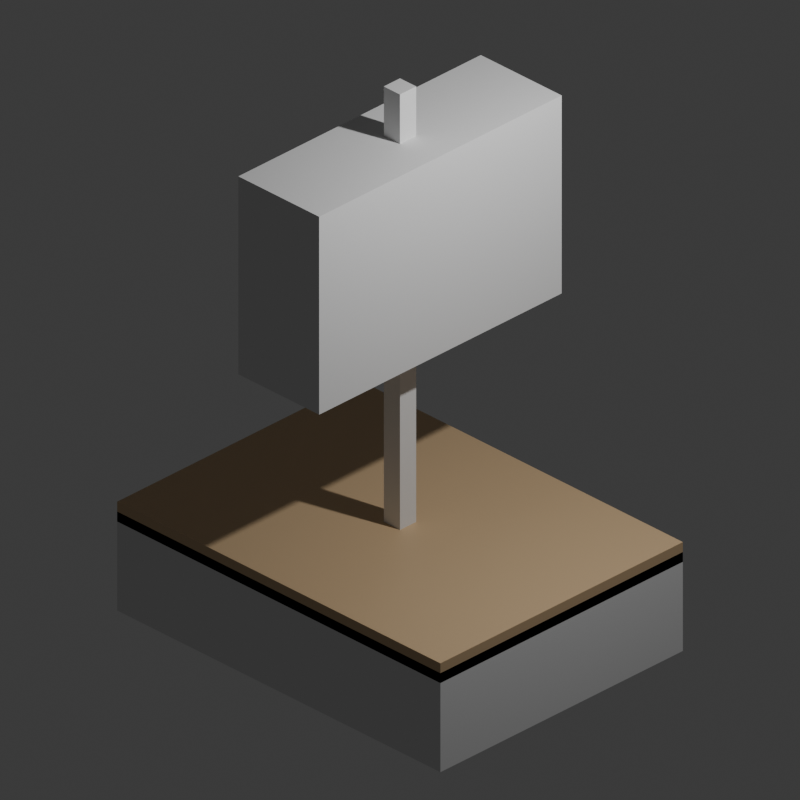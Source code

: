 # Source: ship1.blend  (saved by Blender 4.5.90; exported with 4.5.12 LTS)
import bpy
from mathutils import Matrix  # noqa: F401  (used for matrix-valued properties, if any)

bpy.ops.wm.read_factory_settings(use_empty=True)
scene = bpy.context.scene
scene.name = 'Scene'

# ---- collections
col_collection = bpy.data.collections.new('Collection'); scene.collection.children.link(col_collection)

# ---- materials (node trees are filled in below, after node groups)
mat_material_001 = bpy.data.materials.new('Material.001')

# ---- material node trees
mat_material_001.use_nodes = True; mat_material_001.node_tree.nodes.clear()
_N = mat_material_001.node_tree.nodes; _L = mat_material_001.node_tree.links
n0 = _N.new('ShaderNodeBsdfPrincipled'); n0.name = 'Principled BSDF'; n0.location = (-200, 100)
n0.inputs[0].default_value = (0.6445, 0.4564, 0.2623, 1.0)
n1 = _N.new('ShaderNodeOutputMaterial'); n1.name = 'Material Output'; n1.location = (200, 100)
_L.new(n0.outputs[0], n1.inputs[0])
n1.is_active_output = True

# ---- world
world_world = bpy.data.worlds.new('World'); scene.world = world_world
world_world.use_nodes = True; world_world.node_tree.nodes.clear()
_N = world_world.node_tree.nodes; _L = world_world.node_tree.links
n0 = _N.new('ShaderNodeOutputWorld'); n0.name = 'World Output'; n0.location = (200, 100)
n1 = _N.new('ShaderNodeBackground'); n1.name = 'Background'; n1.location = (-200, 100)
n1.inputs[0].default_value = (0.05088, 0.05088, 0.05088, 1.0)
_L.new(n1.outputs[0], n0.inputs[0])
n0.is_active_output = True
world_world.color = (0.05088, 0.05088, 0.05088)
world_world.sun_shadow_jitter_overblur = 0.0

# ---- cameras
cam_camera = bpy.data.cameras.new('Camera')
cam_camera.type = 'ORTHO'
cam_camera.clip_end = 100.0
cam_camera.ortho_scale = 7.0

# ---- lights
light_light = bpy.data.lights.new('Light', 'POINT')
light_light.energy = 1000.0
light_light.shadow_soft_size = 0.1

# ---- meshes
me_cube_001 = bpy.data.meshes.new('Cube.001')
me_cube_001.from_pydata([(-1.0, -1.0, -4.0), (-1.0, -1.0, -2.0), (-1.0, 1.0, -4.0), (-1.0, 1.0, -2.0), (1.0, -1.0, -4.0), (1.0, -1.0, -2.0), (1.0, 1.0, -4.0), (1.0, 1.0, -2.0), (-1.0, -1.0, -2.2), (-1.0, -1.0, -1.8), (-1.0, 1.0, -2.2), (-1.0, 1.0, -1.8), (1.0, -1.0, -2.2), (1.0, -1.0, -1.8), (1.0, 1.0, -2.2), (1.0, 1.0, -1.8), (-0.05, -0.06667, -5.0), (-0.05, -0.06667, 7.0), (-0.05, 0.06667, -5.0), (-0.05, 0.06667, 7.0), (0.05, -0.06667, -5.0), (0.05, -0.06667, 7.0), (0.05, 0.06667, -5.0), (0.05, 0.06667, 7.0), (0.25, -1.0, 2.0), (0.25, -1.0, 6.0), (-0.25, -1.0, 2.0), (-0.25, -1.0, 6.0), (0.25, 1.0, 2.0), (0.25, 1.0, 6.0), (-0.25, 1.0, 2.0), (-0.25, 1.0, 6.0)], [], [(0, 1, 3, 2), (2, 3, 7, 6), (6, 7, 5, 4), (4, 5, 1, 0), (2, 6, 4, 0), (7, 3, 1, 5), (8, 9, 11, 10), (10, 11, 15, 14), (14, 15, 13, 12), (12, 13, 9, 8), (10, 14, 12, 8), (15, 11, 9, 13), (16, 17, 19, 18), (18, 19, 23, 22), (22, 23, 21, 20), (20, 21, 17, 16), (18, 22, 20, 16), (23, 19, 17, 21), (24, 25, 27, 26), (26, 27, 31, 30), (30, 31, 29, 28), (28, 29, 25, 24), (26, 30, 28, 24), (31, 27, 25, 29)])
me_cube_001.polygons.foreach_set('material_index', [0, 0, 0, 0, 0, 0, 1, 1, 1, 1, 1, 1, 0, 0, 0, 0, 0, 0, 0, 0, 0, 0, 0, 0])
_uv = me_cube_001.uv_layers.new(name='UVMap')
_uv.uv.foreach_set('vector', [0.375, 0.0, 0.625, 0.0, 0.625, 0.25, 0.375, 0.25, 0.375, 0.25, 0.625, 0.25, 0.625, 0.5, 0.375, 0.5, 0.375, 0.5, 0.625, 0.5, 0.625, 0.75, 0.375, 0.75, 0.375, 0.75, 0.625, 0.75, 0.625, 1.0, 0.375, 1.0, 0.125, 0.5, 0.375, 0.5, 0.375, 0.75, 0.125, 0.75, 0.625, 0.5, 0.875, 0.5, 0.875, 0.75, 0.625, 0.75, 0.375, 0.0, 0.625, 0.0, 0.625, 0.25, 0.375, 0.25, 0.375, 0.25, 0.625, 0.25, 0.625, 0.5, 0.375, 0.5, 0.375, 0.5, 0.625, 0.5, 0.625, 0.75, 0.375, 0.75, 0.375, 0.75, 0.625, 0.75, 0.625, 1.0, 0.375, 1.0, 0.125, 0.5, 0.375, 0.5, 0.375, 0.75, 0.125, 0.75, 0.625, 0.5, 0.875, 0.5, 0.875, 0.75, 0.625, 0.75, 0.375, 0.0, 0.625, 0.0, 0.625, 0.25, 0.375, 0.25, 0.375, 0.25, 0.625, 0.25, 0.625, 0.5, 0.375, 0.5, 0.375, 0.5, 0.625, 0.5, 0.625, 0.75, 0.375, 0.75, 0.375, 0.75, 0.625, 0.75, 0.625, 1.0, 0.375, 1.0, 0.125, 0.5, 0.375, 0.5, 0.375, 0.75, 0.125, 0.75, 0.625, 0.5, 0.875, 0.5, 0.875, 0.75, 0.625, 0.75, 0.375, 0.0, 0.625, 0.0, 0.625, 0.25, 0.375, 0.25, 0.375, 0.25, 0.625, 0.25, 0.625, 0.5, 0.375, 0.5, 0.375, 0.5, 0.625, 0.5, 0.625, 0.75, 0.375, 0.75, 0.375, 0.75, 0.625, 0.75, 0.625, 1.0, 0.375, 1.0, 0.125, 0.5, 0.375, 0.5, 0.375, 0.75, 0.125, 0.75, 0.625, 0.5, 0.875, 0.5, 0.875, 0.75, 0.625, 0.75])
me_cube_001.materials.append(None)
me_cube_001.materials.append(mat_material_001)
me_cube_001.update()

# ---- objects
ob_light = bpy.data.objects.new('Light', light_light)
ob_camera = bpy.data.objects.new('Camera', cam_camera)
ob_ship = bpy.data.objects.new('Ship', me_cube_001)

# ---- transforms, parenting, visibility, modifiers, constraints
ob_light.location = (4.076, 1.005, 5.904)
ob_light.rotation_euler = (0.6503, 0.05522, 1.866)
ob_light.lock_rotations_4d = False
ob_light.empty_display_type = 'ARROWS'
ob_light.color = (0.0, 0.0, 0.0, 0.0)
ob_light.lineart.crease_threshold = 0.0
ob_camera.location = (10.0, -10.0, 8.5)
ob_camera.rotation_euler = (1.047, 0.0, 0.7854)
ob_camera.lock_rotations_4d = False
ob_camera.empty_display_type = 'ARROWS'
ob_camera.color = (0.0, 0.0, 0.0, 0.0)
ob_camera.display_type = 'WIRE'
ob_camera.lineart.crease_threshold = 0.0
ob_ship.location = (0.0, 0.0, 0.0)
ob_ship.scale = (2.0, 1.5, 0.5)

# ---- collection membership
col_collection.objects.link(ob_light)
col_collection.objects.link(ob_camera)
col_collection.objects.link(ob_ship)

# ---- scene / render settings (as saved in the file)
scene.camera = ob_camera
scene.frame_start = 1; scene.frame_end = 250; scene.frame_set(1)
scene.render.engine = 'BLENDER_EEVEE_NEXT'
scene.render.resolution_x = 128
scene.render.resolution_y = 128
scene.render.film_transparent = True
scene.eevee.taa_samples = 32
bpy.context.view_layer.update()
